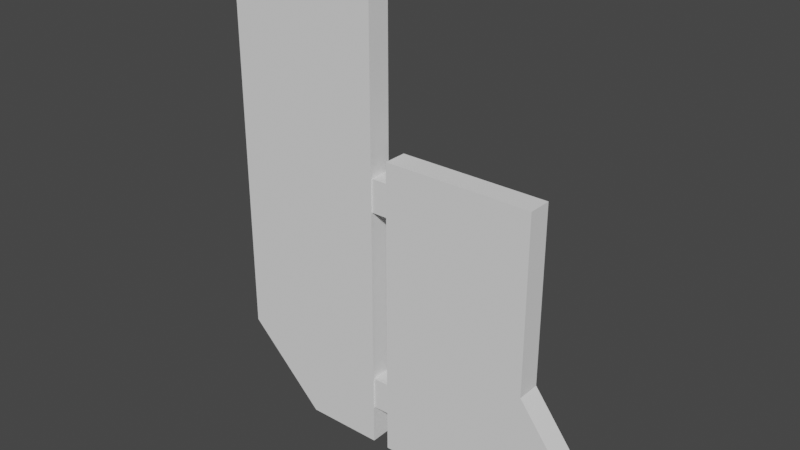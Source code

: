 # Source: rudder_two_piece.blend  (saved by Blender 3.3.6; exported with 4.5.12 LTS)
import bpy
from mathutils import Matrix  # noqa: F401  (used for matrix-valued properties, if any)

bpy.ops.wm.read_factory_settings(use_empty=True)
scene = bpy.context.scene
scene.name = 'Scene'

# ---- collections
col_collection = bpy.data.collections.new('Collection'); scene.collection.children.link(col_collection)

# ---- world
world_world = bpy.data.worlds.new('World'); scene.world = world_world
world_world.use_nodes = True; world_world.node_tree.nodes.clear()
_N = world_world.node_tree.nodes; _L = world_world.node_tree.links
n0 = _N.new('ShaderNodeOutputWorld'); n0.name = 'World Output'; n0.location = (300, 300)
n1 = _N.new('ShaderNodeBackground'); n1.name = 'Background'; n1.location = (10, 300)
n1.inputs[0].default_value = (0.05088, 0.05088, 0.05088, 1.0)
_L.new(n1.outputs[0], n0.inputs[0])
n0.is_active_output = True
world_world.color = (0.05088, 0.05088, 0.05088)
world_world.use_sun_shadow = False
world_world.sun_shadow_jitter_overblur = 0.0

# ---- meshes
me_cube_001 = bpy.data.meshes.new('Cube.001')
me_cube_001.from_pydata([(-1.49, -0.2264, -6.476), (-1.49, -0.2264, 0.3593), (-1.49, 0.2264, -6.476), (-1.49, 0.2264, 0.3593), (1.49, -0.2264, -6.476), (1.49, -0.2264, 1.183), (1.49, 0.2264, -6.476), (1.49, 0.2264, 1.183), (-0.001112, -0.2264, -7.945), (-0.001112, 0.2264, -7.945), (1.49, -0.2264, -7.945), (1.49, 0.2264, -7.945)], [], [(0, 1, 3, 2), (2, 3, 7, 6), (6, 7, 5, 4), (4, 5, 1, 0), (4, 0, 8, 10), (7, 3, 1, 5), (9, 11, 10, 8), (2, 6, 11, 9), (0, 2, 9, 8), (6, 4, 10, 11)])
_uv = me_cube_001.uv_layers.new(name='UVMap')
_uv.uv.foreach_set('vector', [0.375, 0.0, 0.625, 0.0, 0.625, 0.25, 0.375, 0.25, 0.375, 0.25, 0.625, 0.25, 0.625, 0.5, 0.375, 0.5, 0.375, 0.5, 0.625, 0.5, 0.625, 0.75, 0.375, 0.75, 0.375, 0.75, 0.625, 0.75, 0.625, 1.0, 0.375, 1.0, 0.375, 0.75, 0.375, 1.0, 0.375, 1.0, 0.375, 0.75, 0.625, 0.5, 0.875, 0.5, 0.875, 0.75, 0.625, 0.75, 0.125, 0.5, 0.375, 0.5, 0.375, 0.75, 0.125, 0.75, 0.375, 0.25, 0.375, 0.5, 0.375, 0.5, 0.375, 0.25, 0.375, 0.0, 0.375, 0.25, 0.375, 0.25, 0.375, 0.0, 0.375, 0.5, 0.375, 0.75, 0.375, 0.75, 0.375, 0.5])
me_cube_001.update()
me_cube_002 = bpy.data.meshes.new('Cube.002')
me_cube_002.from_pydata([(-1.321, -0.2264, -4.476), (-1.321, -0.2264, -0.1899), (-1.321, 0.2264, -4.476), (-1.321, 0.2264, -0.1899), (2.205, -0.2264, -4.476), (1.49, -0.2264, -0.1899), (2.205, 0.2264, -4.476), (1.49, 0.2264, -0.1899), (-1.321, -0.2264, -5.945), (-1.321, 0.2264, -5.945), (1.977, -0.2264, -5.945), (1.977, 0.2264, -5.945), (-1.321, -0.2264, -3.527), (-1.321, 0.2264, -3.527), (1.49, 0.2264, -3.527), (1.49, -0.2264, -3.527)], [], [(12, 1, 3, 13), (13, 3, 7, 14), (14, 7, 5, 15), (15, 5, 1, 12), (4, 0, 8, 10), (7, 3, 1, 5), (9, 11, 10, 8), (2, 6, 11, 9), (0, 2, 9, 8), (6, 4, 10, 11), (4, 15, 12, 0), (6, 14, 15, 4), (2, 13, 14, 6), (0, 12, 13, 2)])
_uv = me_cube_002.uv_layers.new(name='UVMap')
_uv.uv.foreach_set('vector', [0.4304, 0.0, 0.625, 0.0, 0.625, 0.25, 0.4304, 0.25, 0.4304, 0.25, 0.625, 0.25, 0.625, 0.5, 0.4304, 0.5, 0.4304, 0.5, 0.625, 0.5, 0.625, 0.75, 0.4304, 0.75, 0.4304, 0.75, 0.625, 0.75, 0.625, 1.0, 0.4304, 1.0, 0.375, 0.75, 0.375, 1.0, 0.375, 1.0, 0.375, 0.75, 0.625, 0.5, 0.875, 0.5, 0.875, 0.75, 0.625, 0.75, 0.125, 0.5, 0.375, 0.5, 0.375, 0.75, 0.125, 0.75, 0.375, 0.25, 0.375, 0.5, 0.375, 0.5, 0.375, 0.25, 0.375, 0.0, 0.375, 0.25, 0.375, 0.25, 0.375, 0.0, 0.375, 0.5, 0.375, 0.75, 0.375, 0.75, 0.375, 0.5, 0.375, 0.75, 0.4304, 0.75, 0.4304, 1.0, 0.375, 1.0, 0.375, 0.5, 0.4304, 0.5, 0.4304, 0.75, 0.375, 0.75, 0.375, 0.25, 0.4304, 0.25, 0.4304, 0.5, 0.375, 0.5, 0.375, 0.0, 0.4304, 0.0, 0.4304, 0.25, 0.375, 0.25])
me_cube_002.update()
me_cube_003 = bpy.data.meshes.new('Cube.003')
me_cube_003.from_pydata([(-0.2022, -0.2022, 1.897), (-0.2022, -0.2022, 2.519), (-0.2022, 0.2022, 1.897), (-0.2022, 0.2022, 2.519), (0.2022, -0.2022, 1.897), (0.2022, -0.2022, 2.519), (0.2022, 0.2022, 1.897), (0.2022, 0.2022, 2.519), (-0.2022, -0.2022, -2.079), (-0.2022, -0.2022, -1.457), (-0.2022, 0.2022, -2.079), (-0.2022, 0.2022, -1.457), (0.2022, -0.2022, -2.079), (0.2022, -0.2022, -1.457), (0.2022, 0.2022, -2.079), (0.2022, 0.2022, -1.457)], [], [(0, 1, 3, 2), (2, 3, 7, 6), (6, 7, 5, 4), (4, 5, 1, 0), (2, 6, 4, 0), (7, 3, 1, 5), (8, 9, 11, 10), (10, 11, 15, 14), (14, 15, 13, 12), (12, 13, 9, 8), (10, 14, 12, 8), (15, 11, 9, 13)])
_uv = me_cube_003.uv_layers.new(name='UVMap')
_uv.uv.foreach_set('vector', [0.375, 0.0, 0.625, 0.0, 0.625, 0.25, 0.375, 0.25, 0.375, 0.25, 0.625, 0.25, 0.625, 0.5, 0.375, 0.5, 0.375, 0.5, 0.625, 0.5, 0.625, 0.75, 0.375, 0.75, 0.375, 0.75, 0.625, 0.75, 0.625, 1.0, 0.375, 1.0, 0.125, 0.5, 0.375, 0.5, 0.375, 0.75, 0.125, 0.75, 0.625, 0.5, 0.875, 0.5, 0.875, 0.75, 0.625, 0.75, 0.375, 0.0, 0.625, 0.0, 0.625, 0.25, 0.375, 0.25, 0.375, 0.25, 0.625, 0.25, 0.625, 0.5, 0.375, 0.5, 0.375, 0.5, 0.625, 0.5, 0.625, 0.75, 0.375, 0.75, 0.375, 0.75, 0.625, 0.75, 0.625, 1.0, 0.375, 1.0, 0.125, 0.5, 0.375, 0.5, 0.375, 0.75, 0.125, 0.75, 0.625, 0.5, 0.875, 0.5, 0.875, 0.75, 0.625, 0.75])
me_cube_003.update()

# ---- objects
ob_cube = bpy.data.objects.new('Cube', me_cube_001)
ob_cube_001 = bpy.data.objects.new('Cube.001', me_cube_002)
ob_cube_002 = bpy.data.objects.new('Cube.002', me_cube_003)

# ---- transforms, parenting, visibility, modifiers, constraints
ob_cube.location = (-1.641, 0.0, 0.0)
ob_cube_001.location = (1.496, 0.0, -2.0)
ob_cube_002.location = (0.01588, 1.104e-07, -5.11)

# ---- collection membership
col_collection.objects.link(ob_cube)
col_collection.objects.link(ob_cube_001)
col_collection.objects.link(ob_cube_002)

# ---- scene / render settings (as saved in the file)
scene.frame_start = 1; scene.frame_end = 250; scene.frame_set(1)
scene.render.engine = 'BLENDER_EEVEE_NEXT'
scene.cycles.sampling_pattern = 'TABULATED_SOBOL'
scene.cycles.use_light_tree = False
scene.view_settings.view_transform = 'Filmic'
bpy.context.view_layer.update()

# ---- added for rendering (the .blend has no active camera and no usable light): camera, sun
cam_auto = bpy.data.cameras.new('AutoCamera')
cam_auto.lens = 50.0
cam_auto.sensor_width = 36.0
cam_auto.clip_end = 1000.0
ob_auto_camera = bpy.data.objects.new('AutoCamera', cam_auto)
scene.collection.objects.link(ob_auto_camera)
ob_auto_camera.location = (10.8429, -12.6694, 5.06554)
ob_auto_camera.rotation_euler = (1.09748, -7.21219e-08, 0.694738)
scene.camera = ob_auto_camera
light_auto_sun = bpy.data.lights.new('AutoSun', 'SUN')
light_auto_sun.energy = 3.0
light_auto_sun.angle = 0.0523599
ob_auto_sun = bpy.data.objects.new('AutoSun', light_auto_sun)
scene.collection.objects.link(ob_auto_sun)
ob_auto_sun.rotation_euler = (0.872665, 0.174533, 0.523599)
bpy.context.view_layer.update()
